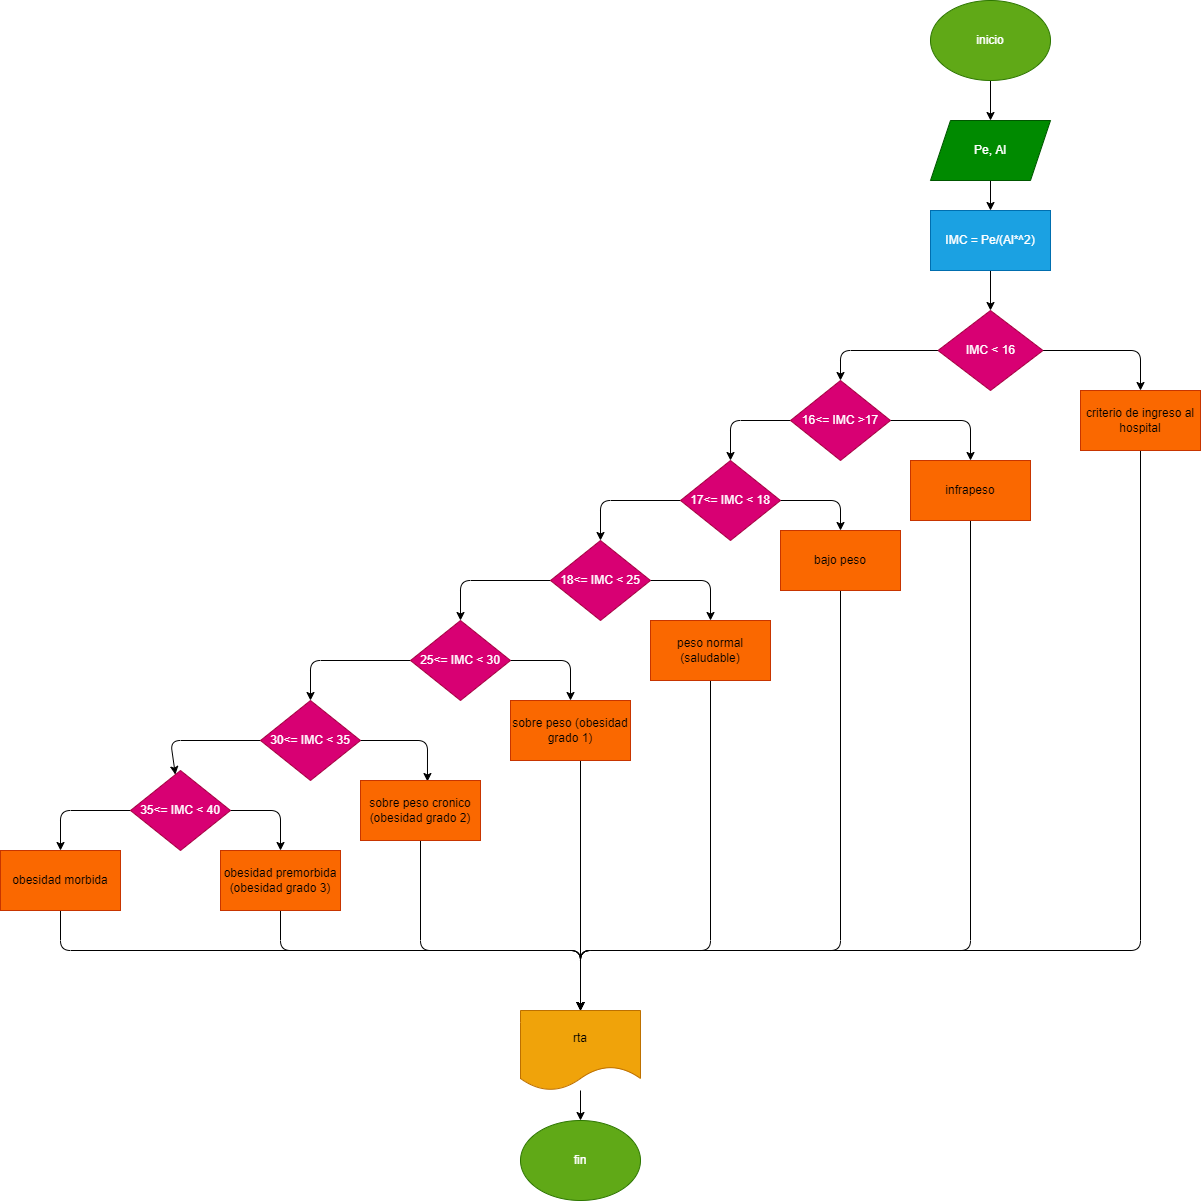

The diagram above was exported from draw.io. Its source (the exported page's mxGraphModel, read from the mxfile embedded in the PNG):
<mxGraphModel dx="2007" dy="874" grid="1" gridSize="10" guides="1" tooltips="1" connect="1" arrows="1" fold="1" page="1" pageScale="1" pageWidth="850" pageHeight="1100" math="0" shadow="0">
  <root>
    <mxCell id="0" />
    <mxCell id="1" parent="0" />
    <mxCell id="4" value="" style="edgeStyle=none;html=1;" edge="1" parent="1" source="2" target="5">
      <mxGeometry relative="1" as="geometry">
        <mxPoint x="410" y="170" as="targetPoint" />
      </mxGeometry>
    </mxCell>
    <mxCell id="2" value="inicio" style="ellipse;whiteSpace=wrap;html=1;fillColor=#60a917;fontColor=#ffffff;strokeColor=#2D7600;" vertex="1" parent="1">
      <mxGeometry x="350" y="50" width="120" height="80" as="geometry" />
    </mxCell>
    <mxCell id="7" value="" style="edgeStyle=none;html=1;" edge="1" parent="1" source="5" target="8">
      <mxGeometry relative="1" as="geometry">
        <mxPoint x="410" y="280" as="targetPoint" />
      </mxGeometry>
    </mxCell>
    <mxCell id="5" value="Pe, Al" style="shape=parallelogram;perimeter=parallelogramPerimeter;whiteSpace=wrap;html=1;fixedSize=1;fillColor=#008a00;fontColor=#ffffff;strokeColor=#005700;" vertex="1" parent="1">
      <mxGeometry x="350" y="170" width="120" height="60" as="geometry" />
    </mxCell>
    <mxCell id="10" value="" style="edgeStyle=none;html=1;" edge="1" parent="1" source="8" target="9">
      <mxGeometry relative="1" as="geometry" />
    </mxCell>
    <mxCell id="8" value="IMC = Pe/(Al*^2)" style="rounded=0;whiteSpace=wrap;html=1;fillColor=#1ba1e2;fontColor=#ffffff;strokeColor=#006EAF;" vertex="1" parent="1">
      <mxGeometry x="350" y="260" width="120" height="60" as="geometry" />
    </mxCell>
    <mxCell id="12" value="" style="edgeStyle=none;html=1;exitX=1;exitY=0.5;exitDx=0;exitDy=0;entryX=0.5;entryY=0;entryDx=0;entryDy=0;" edge="1" parent="1" source="9" target="11">
      <mxGeometry relative="1" as="geometry">
        <Array as="points">
          <mxPoint x="560" y="400" />
        </Array>
      </mxGeometry>
    </mxCell>
    <mxCell id="14" value="" style="edgeStyle=none;html=1;" edge="1" parent="1" source="9" target="13">
      <mxGeometry relative="1" as="geometry">
        <Array as="points">
          <mxPoint x="260" y="400" />
        </Array>
      </mxGeometry>
    </mxCell>
    <mxCell id="9" value="IMC &amp;lt; 16" style="rhombus;whiteSpace=wrap;html=1;rounded=0;fillColor=#d80073;fontColor=#ffffff;strokeColor=#A50040;" vertex="1" parent="1">
      <mxGeometry x="357.5" y="360" width="105" height="80" as="geometry" />
    </mxCell>
    <mxCell id="45" style="edgeStyle=none;html=1;entryX=0.5;entryY=0;entryDx=0;entryDy=0;exitX=0.5;exitY=1;exitDx=0;exitDy=0;" edge="1" parent="1" source="11" target="44">
      <mxGeometry relative="1" as="geometry">
        <Array as="points">
          <mxPoint x="560" y="1000" />
          <mxPoint y="1000" />
        </Array>
      </mxGeometry>
    </mxCell>
    <mxCell id="11" value="criterio de ingreso al hospital" style="whiteSpace=wrap;html=1;rounded=0;fillColor=#fa6800;fontColor=#000000;strokeColor=#C73500;" vertex="1" parent="1">
      <mxGeometry x="500" y="440" width="120" height="60" as="geometry" />
    </mxCell>
    <mxCell id="15" value="" style="edgeStyle=none;html=1;exitX=1;exitY=0.5;exitDx=0;exitDy=0;entryX=0.5;entryY=0;entryDx=0;entryDy=0;" edge="1" parent="1" source="13" target="16">
      <mxGeometry relative="1" as="geometry">
        <mxPoint x="380" y="520" as="targetPoint" />
        <Array as="points">
          <mxPoint x="390" y="470" />
        </Array>
      </mxGeometry>
    </mxCell>
    <mxCell id="18" value="" style="edgeStyle=none;html=1;entryX=0.5;entryY=0;entryDx=0;entryDy=0;" edge="1" parent="1" source="13" target="17">
      <mxGeometry relative="1" as="geometry">
        <Array as="points">
          <mxPoint x="150" y="470" />
        </Array>
      </mxGeometry>
    </mxCell>
    <mxCell id="13" value="16&amp;lt;= IMC &amp;gt;17" style="rhombus;whiteSpace=wrap;html=1;rounded=0;fillColor=#d80073;fontColor=#ffffff;strokeColor=#A50040;" vertex="1" parent="1">
      <mxGeometry x="210" y="430" width="100" height="80" as="geometry" />
    </mxCell>
    <mxCell id="46" style="edgeStyle=none;html=1;entryX=0.5;entryY=0;entryDx=0;entryDy=0;" edge="1" parent="1" source="16" target="44">
      <mxGeometry relative="1" as="geometry">
        <Array as="points">
          <mxPoint x="390" y="1000" />
          <mxPoint y="1000" />
        </Array>
      </mxGeometry>
    </mxCell>
    <mxCell id="16" value="infrapeso" style="rounded=0;whiteSpace=wrap;html=1;fillColor=#fa6800;fontColor=#000000;strokeColor=#C73500;" vertex="1" parent="1">
      <mxGeometry x="330" y="510" width="120" height="60" as="geometry" />
    </mxCell>
    <mxCell id="20" value="" style="edgeStyle=none;html=1;exitX=1;exitY=0.5;exitDx=0;exitDy=0;entryX=0.5;entryY=0;entryDx=0;entryDy=0;" edge="1" parent="1" source="17" target="19">
      <mxGeometry relative="1" as="geometry">
        <Array as="points">
          <mxPoint x="260" y="550" />
        </Array>
      </mxGeometry>
    </mxCell>
    <mxCell id="22" value="" style="edgeStyle=none;html=1;entryX=0.5;entryY=0;entryDx=0;entryDy=0;exitX=0;exitY=0.5;exitDx=0;exitDy=0;" edge="1" parent="1" source="17" target="21">
      <mxGeometry relative="1" as="geometry">
        <Array as="points">
          <mxPoint x="20" y="550" />
        </Array>
      </mxGeometry>
    </mxCell>
    <mxCell id="17" value="17&amp;lt;= IMC &amp;lt; 18" style="rhombus;whiteSpace=wrap;html=1;rounded=0;fillColor=#d80073;fontColor=#ffffff;strokeColor=#A50040;" vertex="1" parent="1">
      <mxGeometry x="100" y="510" width="100" height="80" as="geometry" />
    </mxCell>
    <mxCell id="47" style="edgeStyle=none;html=1;" edge="1" parent="1" source="19">
      <mxGeometry relative="1" as="geometry">
        <mxPoint y="1060" as="targetPoint" />
        <Array as="points">
          <mxPoint x="260" y="1000" />
          <mxPoint y="1000" />
        </Array>
      </mxGeometry>
    </mxCell>
    <mxCell id="19" value="bajo peso" style="whiteSpace=wrap;html=1;rounded=0;fillColor=#fa6800;fontColor=#000000;strokeColor=#C73500;" vertex="1" parent="1">
      <mxGeometry x="200" y="580" width="120" height="60" as="geometry" />
    </mxCell>
    <mxCell id="24" style="edgeStyle=none;html=1;exitX=1;exitY=0.5;exitDx=0;exitDy=0;entryX=0.5;entryY=0;entryDx=0;entryDy=0;" edge="1" parent="1" source="21" target="25">
      <mxGeometry relative="1" as="geometry">
        <mxPoint x="150" y="670" as="targetPoint" />
        <Array as="points">
          <mxPoint x="130" y="630" />
        </Array>
      </mxGeometry>
    </mxCell>
    <mxCell id="29" value="" style="edgeStyle=none;html=1;exitX=0;exitY=0.5;exitDx=0;exitDy=0;entryX=0.5;entryY=0;entryDx=0;entryDy=0;" edge="1" parent="1" source="21" target="28">
      <mxGeometry relative="1" as="geometry">
        <Array as="points">
          <mxPoint x="-120" y="630" />
        </Array>
      </mxGeometry>
    </mxCell>
    <mxCell id="21" value="18&amp;lt;= IMC &amp;lt; 25" style="rhombus;whiteSpace=wrap;html=1;rounded=0;fillColor=#d80073;fontColor=#ffffff;strokeColor=#A50040;" vertex="1" parent="1">
      <mxGeometry x="-30" y="590" width="100" height="80" as="geometry" />
    </mxCell>
    <mxCell id="48" style="edgeStyle=none;html=1;entryX=0.5;entryY=0;entryDx=0;entryDy=0;" edge="1" parent="1" source="25" target="44">
      <mxGeometry relative="1" as="geometry">
        <Array as="points">
          <mxPoint x="130" y="1000" />
          <mxPoint y="1000" />
        </Array>
      </mxGeometry>
    </mxCell>
    <mxCell id="25" value="peso normal (saludable)" style="rounded=0;whiteSpace=wrap;html=1;fillColor=#fa6800;fontColor=#000000;strokeColor=#C73500;" vertex="1" parent="1">
      <mxGeometry x="70" y="670" width="120" height="60" as="geometry" />
    </mxCell>
    <mxCell id="31" value="" style="edgeStyle=none;html=1;exitX=1;exitY=0.5;exitDx=0;exitDy=0;entryX=0.5;entryY=0;entryDx=0;entryDy=0;" edge="1" parent="1" source="28" target="30">
      <mxGeometry relative="1" as="geometry">
        <Array as="points">
          <mxPoint x="-10" y="710" />
        </Array>
      </mxGeometry>
    </mxCell>
    <mxCell id="33" value="" style="edgeStyle=none;html=1;entryX=0.5;entryY=0;entryDx=0;entryDy=0;" edge="1" parent="1" source="28" target="32">
      <mxGeometry relative="1" as="geometry">
        <Array as="points">
          <mxPoint x="-270" y="710" />
        </Array>
      </mxGeometry>
    </mxCell>
    <mxCell id="28" value="25&amp;lt;= IMC &amp;lt; 30" style="rhombus;whiteSpace=wrap;html=1;rounded=0;fillColor=#d80073;fontColor=#ffffff;strokeColor=#A50040;" vertex="1" parent="1">
      <mxGeometry x="-170" y="670" width="100" height="80" as="geometry" />
    </mxCell>
    <mxCell id="49" style="edgeStyle=none;html=1;entryX=0.5;entryY=0;entryDx=0;entryDy=0;" edge="1" parent="1" target="44">
      <mxGeometry relative="1" as="geometry">
        <mxPoint y="810" as="sourcePoint" />
      </mxGeometry>
    </mxCell>
    <mxCell id="30" value="sobre peso (obesidad grado 1)" style="whiteSpace=wrap;html=1;rounded=0;fillColor=#fa6800;fontColor=#000000;strokeColor=#C73500;" vertex="1" parent="1">
      <mxGeometry x="-70" y="750" width="120" height="60" as="geometry" />
    </mxCell>
    <mxCell id="35" value="" style="edgeStyle=none;html=1;exitX=1;exitY=0.5;exitDx=0;exitDy=0;entryX=0.558;entryY=0.017;entryDx=0;entryDy=0;entryPerimeter=0;" edge="1" parent="1" source="32" target="34">
      <mxGeometry relative="1" as="geometry">
        <Array as="points">
          <mxPoint x="-153" y="790" />
        </Array>
      </mxGeometry>
    </mxCell>
    <mxCell id="37" value="" style="edgeStyle=none;html=1;" edge="1" parent="1" source="32" target="36">
      <mxGeometry relative="1" as="geometry">
        <Array as="points">
          <mxPoint x="-410" y="790" />
        </Array>
      </mxGeometry>
    </mxCell>
    <mxCell id="32" value="30&amp;lt;= IMC &amp;lt; 35" style="rhombus;whiteSpace=wrap;html=1;rounded=0;fillColor=#d80073;fontColor=#ffffff;strokeColor=#A50040;" vertex="1" parent="1">
      <mxGeometry x="-320" y="750" width="100" height="80" as="geometry" />
    </mxCell>
    <mxCell id="50" style="edgeStyle=none;html=1;entryX=0.5;entryY=0;entryDx=0;entryDy=0;" edge="1" parent="1" source="34" target="44">
      <mxGeometry relative="1" as="geometry">
        <Array as="points">
          <mxPoint x="-160" y="1000" />
          <mxPoint y="1000" />
        </Array>
      </mxGeometry>
    </mxCell>
    <mxCell id="34" value="sobre peso cronico (obesidad grado 2)" style="whiteSpace=wrap;html=1;rounded=0;fillColor=#fa6800;fontColor=#000000;strokeColor=#C73500;" vertex="1" parent="1">
      <mxGeometry x="-220" y="830" width="120" height="60" as="geometry" />
    </mxCell>
    <mxCell id="41" style="edgeStyle=none;html=1;entryX=0.5;entryY=0;entryDx=0;entryDy=0;exitX=1;exitY=0.5;exitDx=0;exitDy=0;" edge="1" parent="1" source="36" target="40">
      <mxGeometry relative="1" as="geometry">
        <Array as="points">
          <mxPoint x="-300" y="860" />
        </Array>
      </mxGeometry>
    </mxCell>
    <mxCell id="43" value="" style="edgeStyle=none;html=1;exitX=0;exitY=0.5;exitDx=0;exitDy=0;entryX=0.5;entryY=0;entryDx=0;entryDy=0;" edge="1" parent="1" source="36" target="42">
      <mxGeometry relative="1" as="geometry">
        <Array as="points">
          <mxPoint x="-520" y="860" />
        </Array>
      </mxGeometry>
    </mxCell>
    <mxCell id="36" value="35&amp;lt;= IMC &amp;lt; 40" style="rhombus;whiteSpace=wrap;html=1;rounded=0;fillColor=#d80073;fontColor=#ffffff;strokeColor=#A50040;" vertex="1" parent="1">
      <mxGeometry x="-450" y="820" width="100" height="80" as="geometry" />
    </mxCell>
    <mxCell id="51" style="edgeStyle=none;html=1;" edge="1" parent="1" source="40">
      <mxGeometry relative="1" as="geometry">
        <mxPoint y="1060" as="targetPoint" />
        <Array as="points">
          <mxPoint x="-300" y="1000" />
          <mxPoint y="1000" />
        </Array>
      </mxGeometry>
    </mxCell>
    <mxCell id="40" value="obesidad premorbida (obesidad grado 3)" style="rounded=0;whiteSpace=wrap;html=1;fillColor=#fa6800;fontColor=#000000;strokeColor=#C73500;" vertex="1" parent="1">
      <mxGeometry x="-360" y="900" width="120" height="60" as="geometry" />
    </mxCell>
    <mxCell id="52" style="edgeStyle=none;html=1;entryX=0.5;entryY=0;entryDx=0;entryDy=0;" edge="1" parent="1" source="42" target="44">
      <mxGeometry relative="1" as="geometry">
        <Array as="points">
          <mxPoint x="-520" y="1000" />
          <mxPoint y="1000" />
        </Array>
      </mxGeometry>
    </mxCell>
    <mxCell id="42" value="obesidad morbida" style="whiteSpace=wrap;html=1;rounded=0;fillColor=#fa6800;fontColor=#000000;strokeColor=#C73500;" vertex="1" parent="1">
      <mxGeometry x="-580" y="900" width="120" height="60" as="geometry" />
    </mxCell>
    <mxCell id="54" value="" style="edgeStyle=none;html=1;" edge="1" parent="1" source="44" target="53">
      <mxGeometry relative="1" as="geometry" />
    </mxCell>
    <mxCell id="44" value="rta" style="shape=document;whiteSpace=wrap;html=1;boundedLbl=1;fillColor=#f0a30a;fontColor=#000000;strokeColor=#BD7000;" vertex="1" parent="1">
      <mxGeometry x="-60" y="1060" width="120" height="80" as="geometry" />
    </mxCell>
    <mxCell id="53" value="fin" style="ellipse;whiteSpace=wrap;html=1;fillColor=#60a917;fontColor=#ffffff;strokeColor=#2D7600;" vertex="1" parent="1">
      <mxGeometry x="-60" y="1170" width="120" height="80" as="geometry" />
    </mxCell>
  </root>
</mxGraphModel>